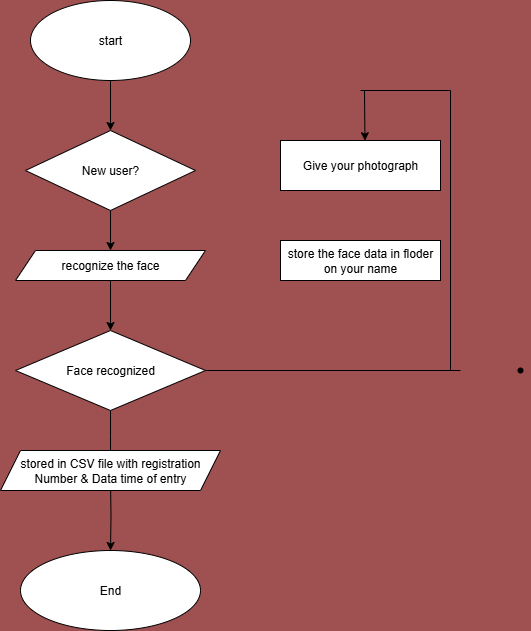

The diagram above was exported from draw.io. Its source (the exported page's mxGraphModel, read from the mxfile embedded in the PNG):
<mxGraphModel dx="1261" dy="562" grid="1" gridSize="10" guides="1" tooltips="1" connect="1" arrows="1" fold="1" page="1" pageScale="1" pageWidth="850" pageHeight="1100" background="light-dark(#9f5050, #121212)" math="0" shadow="0">
  <root>
    <mxCell id="0" />
    <mxCell id="1" parent="0" />
    <mxCell id="IdkDvLeSB_maFRKy5aKo-9" value="" style="edgeStyle=orthogonalEdgeStyle;rounded=0;orthogonalLoop=1;jettySize=auto;html=1;" edge="1" parent="1" source="IdkDvLeSB_maFRKy5aKo-1" target="IdkDvLeSB_maFRKy5aKo-2">
      <mxGeometry relative="1" as="geometry" />
    </mxCell>
    <mxCell id="IdkDvLeSB_maFRKy5aKo-1" value="start&lt;div&gt;&lt;/div&gt;" style="ellipse;whiteSpace=wrap;html=1;" vertex="1" parent="1">
      <mxGeometry x="390" y="100" width="160" height="80" as="geometry" />
    </mxCell>
    <mxCell id="IdkDvLeSB_maFRKy5aKo-10" value="" style="edgeStyle=orthogonalEdgeStyle;rounded=0;orthogonalLoop=1;jettySize=auto;html=1;" edge="1" parent="1" source="IdkDvLeSB_maFRKy5aKo-2" target="IdkDvLeSB_maFRKy5aKo-3">
      <mxGeometry relative="1" as="geometry" />
    </mxCell>
    <mxCell id="IdkDvLeSB_maFRKy5aKo-2" value="New user?" style="rhombus;whiteSpace=wrap;html=1;" vertex="1" parent="1">
      <mxGeometry x="385" y="230" width="170" height="80" as="geometry" />
    </mxCell>
    <mxCell id="IdkDvLeSB_maFRKy5aKo-11" value="" style="edgeStyle=orthogonalEdgeStyle;rounded=0;orthogonalLoop=1;jettySize=auto;html=1;" edge="1" parent="1" source="IdkDvLeSB_maFRKy5aKo-3" target="IdkDvLeSB_maFRKy5aKo-4">
      <mxGeometry relative="1" as="geometry" />
    </mxCell>
    <mxCell id="IdkDvLeSB_maFRKy5aKo-3" value="recognize the face" style="shape=parallelogram;perimeter=parallelogramPerimeter;whiteSpace=wrap;html=1;fixedSize=1;" vertex="1" parent="1">
      <mxGeometry x="375" y="350" width="190" height="30" as="geometry" />
    </mxCell>
    <mxCell id="IdkDvLeSB_maFRKy5aKo-12" value="" style="edgeStyle=orthogonalEdgeStyle;rounded=0;orthogonalLoop=1;jettySize=auto;html=1;" edge="1" parent="1" source="IdkDvLeSB_maFRKy5aKo-4">
      <mxGeometry relative="1" as="geometry">
        <mxPoint x="470" y="560" as="targetPoint" />
      </mxGeometry>
    </mxCell>
    <mxCell id="IdkDvLeSB_maFRKy5aKo-4" value="Face recognized" style="rhombus;whiteSpace=wrap;html=1;" vertex="1" parent="1">
      <mxGeometry x="375" y="430" width="190" height="80" as="geometry" />
    </mxCell>
    <mxCell id="IdkDvLeSB_maFRKy5aKo-13" value="" style="edgeStyle=orthogonalEdgeStyle;rounded=0;orthogonalLoop=1;jettySize=auto;html=1;" edge="1" parent="1" target="IdkDvLeSB_maFRKy5aKo-6">
      <mxGeometry relative="1" as="geometry">
        <mxPoint x="470" y="580" as="sourcePoint" />
      </mxGeometry>
    </mxCell>
    <mxCell id="IdkDvLeSB_maFRKy5aKo-6" value="End" style="ellipse;whiteSpace=wrap;html=1;" vertex="1" parent="1">
      <mxGeometry x="380" y="650" width="180" height="80" as="geometry" />
    </mxCell>
    <mxCell id="IdkDvLeSB_maFRKy5aKo-8" value="store the face data in floder on your name" style="rounded=0;whiteSpace=wrap;html=1;" vertex="1" parent="1">
      <mxGeometry x="640" y="340" width="160" height="40" as="geometry" />
    </mxCell>
    <mxCell id="IdkDvLeSB_maFRKy5aKo-14" value="" style="endArrow=classic;html=1;rounded=0;entryX=0.563;entryY=0.005;entryDx=0;entryDy=0;entryPerimeter=0;" edge="1" parent="1">
      <mxGeometry width="50" height="50" relative="1" as="geometry">
        <mxPoint x="724" y="190" as="sourcePoint" />
        <mxPoint x="724.45" y="240.20000000000005" as="targetPoint" />
      </mxGeometry>
    </mxCell>
    <mxCell id="IdkDvLeSB_maFRKy5aKo-15" value="" style="endArrow=none;html=1;rounded=0;" edge="1" parent="1">
      <mxGeometry width="50" height="50" relative="1" as="geometry">
        <mxPoint x="720" y="190" as="sourcePoint" />
        <mxPoint x="810" y="190" as="targetPoint" />
      </mxGeometry>
    </mxCell>
    <mxCell id="IdkDvLeSB_maFRKy5aKo-16" value="" style="endArrow=none;html=1;rounded=0;" edge="1" parent="1">
      <mxGeometry width="50" height="50" relative="1" as="geometry">
        <mxPoint x="810" y="470" as="sourcePoint" />
        <mxPoint x="810" y="190" as="targetPoint" />
      </mxGeometry>
    </mxCell>
    <mxCell id="IdkDvLeSB_maFRKy5aKo-17" value="" style="endArrow=none;html=1;rounded=0;exitX=1;exitY=0.5;exitDx=0;exitDy=0;" edge="1" parent="1" source="IdkDvLeSB_maFRKy5aKo-4">
      <mxGeometry width="50" height="50" relative="1" as="geometry">
        <mxPoint x="490" y="350" as="sourcePoint" />
        <mxPoint x="820" y="470" as="targetPoint" />
      </mxGeometry>
    </mxCell>
    <mxCell id="IdkDvLeSB_maFRKy5aKo-18" value="stored in CSV file with registration Number &amp;amp; Data time of entry" style="shape=parallelogram;perimeter=parallelogramPerimeter;whiteSpace=wrap;html=1;fixedSize=1;" vertex="1" parent="1">
      <mxGeometry x="360" y="550" width="220" height="40" as="geometry" />
    </mxCell>
    <mxCell id="IdkDvLeSB_maFRKy5aKo-19" value="Give your photograph" style="rounded=0;whiteSpace=wrap;html=1;" vertex="1" parent="1">
      <mxGeometry x="640" y="240" width="160" height="50" as="geometry" />
    </mxCell>
    <mxCell id="IdkDvLeSB_maFRKy5aKo-20" value="" style="shape=waypoint;sketch=0;size=6;pointerEvents=1;points=[];fillColor=none;resizable=0;rotatable=0;perimeter=centerPerimeter;snapToPoint=1;" vertex="1" parent="1">
      <mxGeometry x="870" y="460" width="20" height="20" as="geometry" />
    </mxCell>
  </root>
</mxGraphModel>